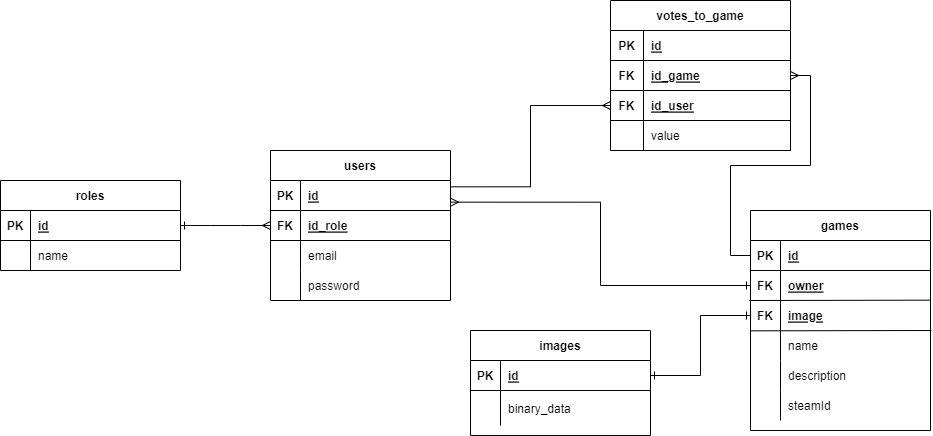

The diagram above was exported from draw.io. Its source (the exported page's mxGraphModel, read from the mxfile embedded in the PNG):
<mxGraphModel dx="1422" dy="762" grid="1" gridSize="10" guides="1" tooltips="1" connect="1" arrows="1" fold="1" page="1" pageScale="1" pageWidth="827" pageHeight="1169" math="0" shadow="0">
  <root>
    <mxCell id="0" />
    <mxCell id="1" parent="0" />
    <mxCell id="Ca9l4zuOxcSOxaSsCP2_-5" value="users" style="shape=table;startSize=30;container=1;collapsible=1;childLayout=tableLayout;fixedRows=1;rowLines=0;fontStyle=1;align=center;resizeLast=1;" parent="1" vertex="1">
      <mxGeometry x="380" y="170" width="180" height="150" as="geometry" />
    </mxCell>
    <mxCell id="Ca9l4zuOxcSOxaSsCP2_-6" value="" style="shape=tableRow;horizontal=0;startSize=0;swimlaneHead=0;swimlaneBody=0;fillColor=none;collapsible=0;dropTarget=0;points=[[0,0.5],[1,0.5]];portConstraint=eastwest;top=0;left=0;right=0;bottom=1;" parent="Ca9l4zuOxcSOxaSsCP2_-5" vertex="1">
      <mxGeometry y="30" width="180" height="30" as="geometry" />
    </mxCell>
    <mxCell id="Ca9l4zuOxcSOxaSsCP2_-7" value="PK" style="shape=partialRectangle;connectable=0;fillColor=none;top=0;left=0;bottom=0;right=0;fontStyle=1;overflow=hidden;" parent="Ca9l4zuOxcSOxaSsCP2_-6" vertex="1">
      <mxGeometry width="30" height="30" as="geometry">
        <mxRectangle width="30" height="30" as="alternateBounds" />
      </mxGeometry>
    </mxCell>
    <mxCell id="Ca9l4zuOxcSOxaSsCP2_-8" value="id" style="shape=partialRectangle;connectable=0;fillColor=none;top=0;left=0;bottom=0;right=0;align=left;spacingLeft=6;fontStyle=5;overflow=hidden;" parent="Ca9l4zuOxcSOxaSsCP2_-6" vertex="1">
      <mxGeometry x="30" width="150" height="30" as="geometry">
        <mxRectangle width="150" height="30" as="alternateBounds" />
      </mxGeometry>
    </mxCell>
    <mxCell id="Ca9l4zuOxcSOxaSsCP2_-113" value="" style="shape=tableRow;horizontal=0;startSize=0;swimlaneHead=0;swimlaneBody=0;fillColor=none;collapsible=0;dropTarget=0;points=[[0,0.5],[1,0.5]];portConstraint=eastwest;top=0;left=0;right=0;bottom=1;" parent="Ca9l4zuOxcSOxaSsCP2_-5" vertex="1">
      <mxGeometry y="60" width="180" height="30" as="geometry" />
    </mxCell>
    <mxCell id="Ca9l4zuOxcSOxaSsCP2_-114" value="FK" style="shape=partialRectangle;connectable=0;fillColor=none;top=0;left=0;bottom=0;right=0;fontStyle=1;overflow=hidden;" parent="Ca9l4zuOxcSOxaSsCP2_-113" vertex="1">
      <mxGeometry width="30" height="30" as="geometry">
        <mxRectangle width="30" height="30" as="alternateBounds" />
      </mxGeometry>
    </mxCell>
    <mxCell id="Ca9l4zuOxcSOxaSsCP2_-115" value="id_role" style="shape=partialRectangle;connectable=0;fillColor=none;top=0;left=0;bottom=0;right=0;align=left;spacingLeft=6;fontStyle=5;overflow=hidden;" parent="Ca9l4zuOxcSOxaSsCP2_-113" vertex="1">
      <mxGeometry x="30" width="150" height="30" as="geometry">
        <mxRectangle width="150" height="30" as="alternateBounds" />
      </mxGeometry>
    </mxCell>
    <mxCell id="Ca9l4zuOxcSOxaSsCP2_-9" value="" style="shape=tableRow;horizontal=0;startSize=0;swimlaneHead=0;swimlaneBody=0;fillColor=none;collapsible=0;dropTarget=0;points=[[0,0.5],[1,0.5]];portConstraint=eastwest;top=0;left=0;right=0;bottom=0;" parent="Ca9l4zuOxcSOxaSsCP2_-5" vertex="1">
      <mxGeometry y="90" width="180" height="30" as="geometry" />
    </mxCell>
    <mxCell id="Ca9l4zuOxcSOxaSsCP2_-10" value="" style="shape=partialRectangle;connectable=0;fillColor=none;top=0;left=0;bottom=0;right=0;editable=1;overflow=hidden;" parent="Ca9l4zuOxcSOxaSsCP2_-9" vertex="1">
      <mxGeometry width="30" height="30" as="geometry">
        <mxRectangle width="30" height="30" as="alternateBounds" />
      </mxGeometry>
    </mxCell>
    <mxCell id="Ca9l4zuOxcSOxaSsCP2_-11" value="email" style="shape=partialRectangle;connectable=0;fillColor=none;top=0;left=0;bottom=0;right=0;align=left;spacingLeft=6;overflow=hidden;" parent="Ca9l4zuOxcSOxaSsCP2_-9" vertex="1">
      <mxGeometry x="30" width="150" height="30" as="geometry">
        <mxRectangle width="150" height="30" as="alternateBounds" />
      </mxGeometry>
    </mxCell>
    <mxCell id="Ca9l4zuOxcSOxaSsCP2_-12" value="" style="shape=tableRow;horizontal=0;startSize=0;swimlaneHead=0;swimlaneBody=0;fillColor=none;collapsible=0;dropTarget=0;points=[[0,0.5],[1,0.5]];portConstraint=eastwest;top=0;left=0;right=0;bottom=0;" parent="Ca9l4zuOxcSOxaSsCP2_-5" vertex="1">
      <mxGeometry y="120" width="180" height="30" as="geometry" />
    </mxCell>
    <mxCell id="Ca9l4zuOxcSOxaSsCP2_-13" value="" style="shape=partialRectangle;connectable=0;fillColor=none;top=0;left=0;bottom=0;right=0;editable=1;overflow=hidden;" parent="Ca9l4zuOxcSOxaSsCP2_-12" vertex="1">
      <mxGeometry width="30" height="30" as="geometry">
        <mxRectangle width="30" height="30" as="alternateBounds" />
      </mxGeometry>
    </mxCell>
    <mxCell id="Ca9l4zuOxcSOxaSsCP2_-14" value="password" style="shape=partialRectangle;connectable=0;fillColor=none;top=0;left=0;bottom=0;right=0;align=left;spacingLeft=6;overflow=hidden;" parent="Ca9l4zuOxcSOxaSsCP2_-12" vertex="1">
      <mxGeometry x="30" width="150" height="30" as="geometry">
        <mxRectangle width="150" height="30" as="alternateBounds" />
      </mxGeometry>
    </mxCell>
    <mxCell id="Ca9l4zuOxcSOxaSsCP2_-18" value="images" style="shape=table;startSize=30;container=1;collapsible=1;childLayout=tableLayout;fixedRows=1;rowLines=0;fontStyle=1;align=center;resizeLast=1;" parent="1" vertex="1">
      <mxGeometry x="580" y="350" width="180" height="105" as="geometry" />
    </mxCell>
    <mxCell id="Ca9l4zuOxcSOxaSsCP2_-19" value="" style="shape=tableRow;horizontal=0;startSize=0;swimlaneHead=0;swimlaneBody=0;fillColor=none;collapsible=0;dropTarget=0;points=[[0,0.5],[1,0.5]];portConstraint=eastwest;top=0;left=0;right=0;bottom=1;" parent="Ca9l4zuOxcSOxaSsCP2_-18" vertex="1">
      <mxGeometry y="30" width="180" height="30" as="geometry" />
    </mxCell>
    <mxCell id="Ca9l4zuOxcSOxaSsCP2_-20" value="PK" style="shape=partialRectangle;connectable=0;fillColor=none;top=0;left=0;bottom=0;right=0;fontStyle=1;overflow=hidden;" parent="Ca9l4zuOxcSOxaSsCP2_-19" vertex="1">
      <mxGeometry width="30" height="30" as="geometry">
        <mxRectangle width="30" height="30" as="alternateBounds" />
      </mxGeometry>
    </mxCell>
    <mxCell id="Ca9l4zuOxcSOxaSsCP2_-21" value="id" style="shape=partialRectangle;connectable=0;fillColor=none;top=0;left=0;bottom=0;right=0;align=left;spacingLeft=6;fontStyle=5;overflow=hidden;" parent="Ca9l4zuOxcSOxaSsCP2_-19" vertex="1">
      <mxGeometry x="30" width="150" height="30" as="geometry">
        <mxRectangle width="150" height="30" as="alternateBounds" />
      </mxGeometry>
    </mxCell>
    <mxCell id="Ca9l4zuOxcSOxaSsCP2_-22" value="" style="shape=tableRow;horizontal=0;startSize=0;swimlaneHead=0;swimlaneBody=0;fillColor=none;collapsible=0;dropTarget=0;points=[[0,0.5],[1,0.5]];portConstraint=eastwest;top=0;left=0;right=0;bottom=0;" parent="Ca9l4zuOxcSOxaSsCP2_-18" vertex="1">
      <mxGeometry y="60" width="180" height="35" as="geometry" />
    </mxCell>
    <mxCell id="Ca9l4zuOxcSOxaSsCP2_-23" value="" style="shape=partialRectangle;connectable=0;fillColor=none;top=0;left=0;bottom=0;right=0;editable=1;overflow=hidden;" parent="Ca9l4zuOxcSOxaSsCP2_-22" vertex="1">
      <mxGeometry width="30" height="35" as="geometry">
        <mxRectangle width="30" height="35" as="alternateBounds" />
      </mxGeometry>
    </mxCell>
    <mxCell id="Ca9l4zuOxcSOxaSsCP2_-24" value="binary_data" style="shape=partialRectangle;connectable=0;fillColor=none;top=0;left=0;bottom=0;right=0;align=left;spacingLeft=6;overflow=hidden;" parent="Ca9l4zuOxcSOxaSsCP2_-22" vertex="1">
      <mxGeometry x="30" width="150" height="35" as="geometry">
        <mxRectangle width="150" height="35" as="alternateBounds" />
      </mxGeometry>
    </mxCell>
    <mxCell id="Ca9l4zuOxcSOxaSsCP2_-38" value="games" style="shape=table;startSize=30;container=1;collapsible=1;childLayout=tableLayout;fixedRows=1;rowLines=0;fontStyle=1;align=center;resizeLast=1;" parent="1" vertex="1">
      <mxGeometry x="860" y="230" width="180" height="220" as="geometry" />
    </mxCell>
    <mxCell id="Ca9l4zuOxcSOxaSsCP2_-39" value="" style="shape=tableRow;horizontal=0;startSize=0;swimlaneHead=0;swimlaneBody=0;fillColor=none;collapsible=0;dropTarget=0;points=[[0,0.5],[1,0.5]];portConstraint=eastwest;top=0;left=0;right=0;bottom=1;" parent="Ca9l4zuOxcSOxaSsCP2_-38" vertex="1">
      <mxGeometry y="30" width="180" height="30" as="geometry" />
    </mxCell>
    <mxCell id="Ca9l4zuOxcSOxaSsCP2_-40" value="PK" style="shape=partialRectangle;connectable=0;fillColor=none;top=0;left=0;bottom=0;right=0;fontStyle=1;overflow=hidden;" parent="Ca9l4zuOxcSOxaSsCP2_-39" vertex="1">
      <mxGeometry width="30" height="30" as="geometry">
        <mxRectangle width="30" height="30" as="alternateBounds" />
      </mxGeometry>
    </mxCell>
    <mxCell id="Ca9l4zuOxcSOxaSsCP2_-41" value="id" style="shape=partialRectangle;connectable=0;fillColor=none;top=0;left=0;bottom=0;right=0;align=left;spacingLeft=6;fontStyle=5;overflow=hidden;" parent="Ca9l4zuOxcSOxaSsCP2_-39" vertex="1">
      <mxGeometry x="30" width="150" height="30" as="geometry">
        <mxRectangle width="150" height="30" as="alternateBounds" />
      </mxGeometry>
    </mxCell>
    <mxCell id="Ca9l4zuOxcSOxaSsCP2_-42" value="" style="shape=tableRow;horizontal=0;startSize=0;swimlaneHead=0;swimlaneBody=0;fillColor=none;collapsible=0;dropTarget=0;points=[[0,0.5],[1,0.5]];portConstraint=eastwest;top=0;left=0;right=0;bottom=0;rounded=0;" parent="Ca9l4zuOxcSOxaSsCP2_-38" vertex="1">
      <mxGeometry y="60" width="180" height="30" as="geometry" />
    </mxCell>
    <mxCell id="Ca9l4zuOxcSOxaSsCP2_-43" value="FK" style="shape=partialRectangle;connectable=0;fillColor=none;top=0;left=0;bottom=0;right=0;editable=1;overflow=hidden;fontStyle=1" parent="Ca9l4zuOxcSOxaSsCP2_-42" vertex="1">
      <mxGeometry width="30" height="30" as="geometry">
        <mxRectangle width="30" height="30" as="alternateBounds" />
      </mxGeometry>
    </mxCell>
    <mxCell id="Ca9l4zuOxcSOxaSsCP2_-44" value="owner" style="shape=partialRectangle;connectable=0;fillColor=none;top=0;left=0;bottom=0;right=0;align=left;spacingLeft=6;overflow=hidden;fontStyle=5;strokeColor=default;" parent="Ca9l4zuOxcSOxaSsCP2_-42" vertex="1">
      <mxGeometry x="30" width="150" height="30" as="geometry">
        <mxRectangle width="150" height="30" as="alternateBounds" />
      </mxGeometry>
    </mxCell>
    <mxCell id="Ca9l4zuOxcSOxaSsCP2_-45" value="" style="shape=tableRow;horizontal=0;startSize=0;swimlaneHead=0;swimlaneBody=0;fillColor=none;collapsible=0;dropTarget=0;points=[[0,0.5],[1,0.5]];portConstraint=eastwest;top=0;left=0;right=0;bottom=0;" parent="Ca9l4zuOxcSOxaSsCP2_-38" vertex="1">
      <mxGeometry y="90" width="180" height="30" as="geometry" />
    </mxCell>
    <mxCell id="Ca9l4zuOxcSOxaSsCP2_-46" value="FK" style="shape=partialRectangle;connectable=0;fillColor=none;top=0;left=0;bottom=0;right=0;editable=1;overflow=hidden;fontStyle=1" parent="Ca9l4zuOxcSOxaSsCP2_-45" vertex="1">
      <mxGeometry width="30" height="30" as="geometry">
        <mxRectangle width="30" height="30" as="alternateBounds" />
      </mxGeometry>
    </mxCell>
    <mxCell id="Ca9l4zuOxcSOxaSsCP2_-47" value="image" style="shape=partialRectangle;connectable=0;fillColor=none;top=0;left=0;bottom=0;right=0;align=left;spacingLeft=6;overflow=hidden;fontStyle=5" parent="Ca9l4zuOxcSOxaSsCP2_-45" vertex="1">
      <mxGeometry x="30" width="150" height="30" as="geometry">
        <mxRectangle width="150" height="30" as="alternateBounds" />
      </mxGeometry>
    </mxCell>
    <mxCell id="Ca9l4zuOxcSOxaSsCP2_-48" value="" style="shape=tableRow;horizontal=0;startSize=0;swimlaneHead=0;swimlaneBody=0;fillColor=none;collapsible=0;dropTarget=0;points=[[0,0.5],[1,0.5]];portConstraint=eastwest;top=0;left=0;right=0;bottom=0;" parent="Ca9l4zuOxcSOxaSsCP2_-38" vertex="1">
      <mxGeometry y="120" width="180" height="30" as="geometry" />
    </mxCell>
    <mxCell id="Ca9l4zuOxcSOxaSsCP2_-49" value="" style="shape=partialRectangle;connectable=0;fillColor=none;top=0;left=0;bottom=0;right=0;editable=1;overflow=hidden;" parent="Ca9l4zuOxcSOxaSsCP2_-48" vertex="1">
      <mxGeometry width="30" height="30" as="geometry">
        <mxRectangle width="30" height="30" as="alternateBounds" />
      </mxGeometry>
    </mxCell>
    <mxCell id="Ca9l4zuOxcSOxaSsCP2_-50" value="name" style="shape=partialRectangle;connectable=0;fillColor=none;top=0;left=0;bottom=0;right=0;align=left;spacingLeft=6;overflow=hidden;" parent="Ca9l4zuOxcSOxaSsCP2_-48" vertex="1">
      <mxGeometry x="30" width="150" height="30" as="geometry">
        <mxRectangle width="150" height="30" as="alternateBounds" />
      </mxGeometry>
    </mxCell>
    <mxCell id="C0U91R2Kxw-lT1h6U8hm-4" value="" style="shape=tableRow;horizontal=0;startSize=0;swimlaneHead=0;swimlaneBody=0;fillColor=none;collapsible=0;dropTarget=0;points=[[0,0.5],[1,0.5]];portConstraint=eastwest;top=0;left=0;right=0;bottom=0;" parent="Ca9l4zuOxcSOxaSsCP2_-38" vertex="1">
      <mxGeometry y="150" width="180" height="30" as="geometry" />
    </mxCell>
    <mxCell id="C0U91R2Kxw-lT1h6U8hm-5" value="" style="shape=partialRectangle;connectable=0;fillColor=none;top=0;left=0;bottom=0;right=0;editable=1;overflow=hidden;" parent="C0U91R2Kxw-lT1h6U8hm-4" vertex="1">
      <mxGeometry width="30" height="30" as="geometry">
        <mxRectangle width="30" height="30" as="alternateBounds" />
      </mxGeometry>
    </mxCell>
    <mxCell id="C0U91R2Kxw-lT1h6U8hm-6" value="description" style="shape=partialRectangle;connectable=0;fillColor=none;top=0;left=0;bottom=0;right=0;align=left;spacingLeft=6;overflow=hidden;" parent="C0U91R2Kxw-lT1h6U8hm-4" vertex="1">
      <mxGeometry x="30" width="150" height="30" as="geometry">
        <mxRectangle width="150" height="30" as="alternateBounds" />
      </mxGeometry>
    </mxCell>
    <mxCell id="C0U91R2Kxw-lT1h6U8hm-7" value="" style="shape=tableRow;horizontal=0;startSize=0;swimlaneHead=0;swimlaneBody=0;fillColor=none;collapsible=0;dropTarget=0;points=[[0,0.5],[1,0.5]];portConstraint=eastwest;top=0;left=0;right=0;bottom=0;" parent="Ca9l4zuOxcSOxaSsCP2_-38" vertex="1">
      <mxGeometry y="180" width="180" height="30" as="geometry" />
    </mxCell>
    <mxCell id="C0U91R2Kxw-lT1h6U8hm-8" value="" style="shape=partialRectangle;connectable=0;fillColor=none;top=0;left=0;bottom=0;right=0;editable=1;overflow=hidden;" parent="C0U91R2Kxw-lT1h6U8hm-7" vertex="1">
      <mxGeometry width="30" height="30" as="geometry">
        <mxRectangle width="30" height="30" as="alternateBounds" />
      </mxGeometry>
    </mxCell>
    <mxCell id="C0U91R2Kxw-lT1h6U8hm-9" value="steamId" style="shape=partialRectangle;connectable=0;fillColor=none;top=0;left=0;bottom=0;right=0;align=left;spacingLeft=6;overflow=hidden;" parent="C0U91R2Kxw-lT1h6U8hm-7" vertex="1">
      <mxGeometry x="30" width="150" height="30" as="geometry">
        <mxRectangle width="150" height="30" as="alternateBounds" />
      </mxGeometry>
    </mxCell>
    <mxCell id="C0U91R2Kxw-lT1h6U8hm-30" value="" style="endArrow=none;html=1;rounded=0;entryX=0.998;entryY=-0.011;entryDx=0;entryDy=0;entryPerimeter=0;exitX=-0.006;exitY=0;exitDx=0;exitDy=0;exitPerimeter=0;" parent="Ca9l4zuOxcSOxaSsCP2_-38" source="Ca9l4zuOxcSOxaSsCP2_-45" target="Ca9l4zuOxcSOxaSsCP2_-45" edge="1">
      <mxGeometry width="50" height="50" relative="1" as="geometry">
        <mxPoint x="-160" y="90" as="sourcePoint" />
        <mxPoint x="-110" y="40" as="targetPoint" />
      </mxGeometry>
    </mxCell>
    <mxCell id="Ca9l4zuOxcSOxaSsCP2_-73" value="votes_to_game" style="shape=table;startSize=30;container=1;collapsible=1;childLayout=tableLayout;fixedRows=1;rowLines=0;fontStyle=1;align=center;resizeLast=1;" parent="1" vertex="1">
      <mxGeometry x="720" y="20" width="180" height="150" as="geometry" />
    </mxCell>
    <mxCell id="Ca9l4zuOxcSOxaSsCP2_-74" value="" style="shape=tableRow;horizontal=0;startSize=0;swimlaneHead=0;swimlaneBody=0;fillColor=none;collapsible=0;dropTarget=0;points=[[0,0.5],[1,0.5]];portConstraint=eastwest;top=0;left=0;right=0;bottom=1;" parent="Ca9l4zuOxcSOxaSsCP2_-73" vertex="1">
      <mxGeometry y="30" width="180" height="30" as="geometry" />
    </mxCell>
    <mxCell id="Ca9l4zuOxcSOxaSsCP2_-75" value="PK" style="shape=partialRectangle;connectable=0;fillColor=none;top=0;left=0;bottom=0;right=0;fontStyle=1;overflow=hidden;" parent="Ca9l4zuOxcSOxaSsCP2_-74" vertex="1">
      <mxGeometry width="33" height="30" as="geometry">
        <mxRectangle width="33" height="30" as="alternateBounds" />
      </mxGeometry>
    </mxCell>
    <mxCell id="Ca9l4zuOxcSOxaSsCP2_-76" value="id" style="shape=partialRectangle;connectable=0;fillColor=none;top=0;left=0;bottom=0;right=0;align=left;spacingLeft=6;fontStyle=5;overflow=hidden;" parent="Ca9l4zuOxcSOxaSsCP2_-74" vertex="1">
      <mxGeometry x="33" width="147" height="30" as="geometry">
        <mxRectangle width="147" height="30" as="alternateBounds" />
      </mxGeometry>
    </mxCell>
    <mxCell id="Ca9l4zuOxcSOxaSsCP2_-77" value="" style="shape=tableRow;horizontal=0;startSize=0;swimlaneHead=0;swimlaneBody=0;fillColor=none;collapsible=0;dropTarget=0;points=[[0,0.5],[1,0.5]];portConstraint=eastwest;top=0;left=0;right=0;bottom=1;" parent="Ca9l4zuOxcSOxaSsCP2_-73" vertex="1">
      <mxGeometry y="60" width="180" height="30" as="geometry" />
    </mxCell>
    <mxCell id="Ca9l4zuOxcSOxaSsCP2_-78" value="FK" style="shape=partialRectangle;connectable=0;fillColor=none;top=0;left=0;bottom=0;right=0;fontStyle=1;overflow=hidden;" parent="Ca9l4zuOxcSOxaSsCP2_-77" vertex="1">
      <mxGeometry width="33" height="30" as="geometry">
        <mxRectangle width="33" height="30" as="alternateBounds" />
      </mxGeometry>
    </mxCell>
    <mxCell id="Ca9l4zuOxcSOxaSsCP2_-79" value="id_game" style="shape=partialRectangle;connectable=0;fillColor=none;top=0;left=0;bottom=0;right=0;align=left;spacingLeft=6;fontStyle=5;overflow=hidden;" parent="Ca9l4zuOxcSOxaSsCP2_-77" vertex="1">
      <mxGeometry x="33" width="147" height="30" as="geometry">
        <mxRectangle width="147" height="30" as="alternateBounds" />
      </mxGeometry>
    </mxCell>
    <mxCell id="C0U91R2Kxw-lT1h6U8hm-13" value="" style="shape=tableRow;horizontal=0;startSize=0;swimlaneHead=0;swimlaneBody=0;fillColor=none;collapsible=0;dropTarget=0;points=[[0,0.5],[1,0.5]];portConstraint=eastwest;top=0;left=0;right=0;bottom=1;" parent="Ca9l4zuOxcSOxaSsCP2_-73" vertex="1">
      <mxGeometry y="90" width="180" height="30" as="geometry" />
    </mxCell>
    <mxCell id="C0U91R2Kxw-lT1h6U8hm-14" value="FK" style="shape=partialRectangle;connectable=0;fillColor=none;top=0;left=0;bottom=0;right=0;fontStyle=1;overflow=hidden;" parent="C0U91R2Kxw-lT1h6U8hm-13" vertex="1">
      <mxGeometry width="33" height="30" as="geometry">
        <mxRectangle width="33" height="30" as="alternateBounds" />
      </mxGeometry>
    </mxCell>
    <mxCell id="C0U91R2Kxw-lT1h6U8hm-15" value="id_user" style="shape=partialRectangle;connectable=0;fillColor=none;top=0;left=0;bottom=0;right=0;align=left;spacingLeft=6;fontStyle=5;overflow=hidden;" parent="C0U91R2Kxw-lT1h6U8hm-13" vertex="1">
      <mxGeometry x="33" width="147" height="30" as="geometry">
        <mxRectangle width="147" height="30" as="alternateBounds" />
      </mxGeometry>
    </mxCell>
    <mxCell id="C0U91R2Kxw-lT1h6U8hm-19" value="" style="shape=tableRow;horizontal=0;startSize=0;swimlaneHead=0;swimlaneBody=0;fillColor=none;collapsible=0;dropTarget=0;points=[[0,0.5],[1,0.5]];portConstraint=eastwest;top=0;left=0;right=0;bottom=1;" parent="Ca9l4zuOxcSOxaSsCP2_-73" vertex="1">
      <mxGeometry y="120" width="180" height="30" as="geometry" />
    </mxCell>
    <mxCell id="C0U91R2Kxw-lT1h6U8hm-20" value="" style="shape=partialRectangle;connectable=0;fillColor=none;top=0;left=0;bottom=0;right=0;fontStyle=0;overflow=hidden;" parent="C0U91R2Kxw-lT1h6U8hm-19" vertex="1">
      <mxGeometry width="33" height="30" as="geometry">
        <mxRectangle width="33" height="30" as="alternateBounds" />
      </mxGeometry>
    </mxCell>
    <mxCell id="C0U91R2Kxw-lT1h6U8hm-21" value="value" style="shape=partialRectangle;connectable=0;fillColor=none;top=0;left=0;bottom=0;right=0;align=left;spacingLeft=6;fontStyle=0;overflow=hidden;" parent="C0U91R2Kxw-lT1h6U8hm-19" vertex="1">
      <mxGeometry x="33" width="147" height="30" as="geometry">
        <mxRectangle width="147" height="30" as="alternateBounds" />
      </mxGeometry>
    </mxCell>
    <mxCell id="Ca9l4zuOxcSOxaSsCP2_-90" style="edgeStyle=orthogonalEdgeStyle;rounded=0;orthogonalLoop=1;jettySize=auto;html=1;entryX=1;entryY=0.211;entryDx=0;entryDy=0;startArrow=ERmany;startFill=0;endArrow=none;endFill=0;exitX=0;exitY=0.5;exitDx=0;exitDy=0;entryPerimeter=0;" parent="1" source="C0U91R2Kxw-lT1h6U8hm-13" target="Ca9l4zuOxcSOxaSsCP2_-6" edge="1">
      <mxGeometry relative="1" as="geometry" />
    </mxCell>
    <mxCell id="Ca9l4zuOxcSOxaSsCP2_-91" style="edgeStyle=orthogonalEdgeStyle;rounded=0;orthogonalLoop=1;jettySize=auto;html=1;entryX=0;entryY=0.5;entryDx=0;entryDy=0;startArrow=ERmany;startFill=0;endArrow=none;endFill=0;exitX=1;exitY=0.5;exitDx=0;exitDy=0;" parent="1" source="Ca9l4zuOxcSOxaSsCP2_-77" target="Ca9l4zuOxcSOxaSsCP2_-39" edge="1">
      <mxGeometry relative="1" as="geometry" />
    </mxCell>
    <mxCell id="Ca9l4zuOxcSOxaSsCP2_-97" value="roles" style="shape=table;startSize=30;container=1;collapsible=1;childLayout=tableLayout;fixedRows=1;rowLines=0;fontStyle=1;align=center;resizeLast=1;" parent="1" vertex="1">
      <mxGeometry x="110" y="200" width="180" height="90" as="geometry" />
    </mxCell>
    <mxCell id="Ca9l4zuOxcSOxaSsCP2_-98" value="" style="shape=tableRow;horizontal=0;startSize=0;swimlaneHead=0;swimlaneBody=0;fillColor=none;collapsible=0;dropTarget=0;points=[[0,0.5],[1,0.5]];portConstraint=eastwest;top=0;left=0;right=0;bottom=1;" parent="Ca9l4zuOxcSOxaSsCP2_-97" vertex="1">
      <mxGeometry y="30" width="180" height="30" as="geometry" />
    </mxCell>
    <mxCell id="Ca9l4zuOxcSOxaSsCP2_-99" value="PK" style="shape=partialRectangle;connectable=0;fillColor=none;top=0;left=0;bottom=0;right=0;fontStyle=1;overflow=hidden;" parent="Ca9l4zuOxcSOxaSsCP2_-98" vertex="1">
      <mxGeometry width="30" height="30" as="geometry">
        <mxRectangle width="30" height="30" as="alternateBounds" />
      </mxGeometry>
    </mxCell>
    <mxCell id="Ca9l4zuOxcSOxaSsCP2_-100" value="id" style="shape=partialRectangle;connectable=0;fillColor=none;top=0;left=0;bottom=0;right=0;align=left;spacingLeft=6;fontStyle=5;overflow=hidden;" parent="Ca9l4zuOxcSOxaSsCP2_-98" vertex="1">
      <mxGeometry x="30" width="150" height="30" as="geometry">
        <mxRectangle width="150" height="30" as="alternateBounds" />
      </mxGeometry>
    </mxCell>
    <mxCell id="Ca9l4zuOxcSOxaSsCP2_-104" value="" style="shape=tableRow;horizontal=0;startSize=0;swimlaneHead=0;swimlaneBody=0;fillColor=none;collapsible=0;dropTarget=0;points=[[0,0.5],[1,0.5]];portConstraint=eastwest;top=0;left=0;right=0;bottom=0;" parent="Ca9l4zuOxcSOxaSsCP2_-97" vertex="1">
      <mxGeometry y="60" width="180" height="30" as="geometry" />
    </mxCell>
    <mxCell id="Ca9l4zuOxcSOxaSsCP2_-105" value="" style="shape=partialRectangle;connectable=0;fillColor=none;top=0;left=0;bottom=0;right=0;editable=1;overflow=hidden;" parent="Ca9l4zuOxcSOxaSsCP2_-104" vertex="1">
      <mxGeometry width="30" height="30" as="geometry">
        <mxRectangle width="30" height="30" as="alternateBounds" />
      </mxGeometry>
    </mxCell>
    <mxCell id="Ca9l4zuOxcSOxaSsCP2_-106" value="name" style="shape=partialRectangle;connectable=0;fillColor=none;top=0;left=0;bottom=0;right=0;align=left;spacingLeft=6;overflow=hidden;" parent="Ca9l4zuOxcSOxaSsCP2_-104" vertex="1">
      <mxGeometry x="30" width="150" height="30" as="geometry">
        <mxRectangle width="150" height="30" as="alternateBounds" />
      </mxGeometry>
    </mxCell>
    <mxCell id="Ca9l4zuOxcSOxaSsCP2_-117" style="edgeStyle=entityRelationEdgeStyle;rounded=0;orthogonalLoop=1;jettySize=auto;html=1;exitX=1;exitY=0.5;exitDx=0;exitDy=0;entryX=0;entryY=0.5;entryDx=0;entryDy=0;startArrow=ERone;startFill=0;endArrow=ERmany;endFill=0;" parent="1" source="Ca9l4zuOxcSOxaSsCP2_-98" target="Ca9l4zuOxcSOxaSsCP2_-113" edge="1">
      <mxGeometry relative="1" as="geometry" />
    </mxCell>
    <mxCell id="C0U91R2Kxw-lT1h6U8hm-22" style="edgeStyle=orthogonalEdgeStyle;rounded=0;orthogonalLoop=1;jettySize=auto;html=1;entryX=0;entryY=0.5;entryDx=0;entryDy=0;startArrow=ERone;startFill=0;endArrow=ERone;endFill=0;" parent="1" source="Ca9l4zuOxcSOxaSsCP2_-19" target="Ca9l4zuOxcSOxaSsCP2_-45" edge="1">
      <mxGeometry relative="1" as="geometry" />
    </mxCell>
    <mxCell id="C0U91R2Kxw-lT1h6U8hm-31" value="" style="endArrow=none;html=1;rounded=0;entryX=0.998;entryY=-0.011;entryDx=0;entryDy=0;entryPerimeter=0;exitX=-0.006;exitY=0;exitDx=0;exitDy=0;exitPerimeter=0;" parent="1" edge="1">
      <mxGeometry width="50" height="50" relative="1" as="geometry">
        <mxPoint x="860.0000000000001" y="350.33" as="sourcePoint" />
        <mxPoint x="1040.72" y="349.99999999999994" as="targetPoint" />
      </mxGeometry>
    </mxCell>
    <mxCell id="C0U91R2Kxw-lT1h6U8hm-34" style="edgeStyle=orthogonalEdgeStyle;rounded=0;orthogonalLoop=1;jettySize=auto;html=1;entryX=1;entryY=0.722;entryDx=0;entryDy=0;entryPerimeter=0;startArrow=ERone;startFill=0;endArrow=ERmany;endFill=0;" parent="1" source="Ca9l4zuOxcSOxaSsCP2_-42" target="Ca9l4zuOxcSOxaSsCP2_-6" edge="1">
      <mxGeometry relative="1" as="geometry" />
    </mxCell>
  </root>
</mxGraphModel>